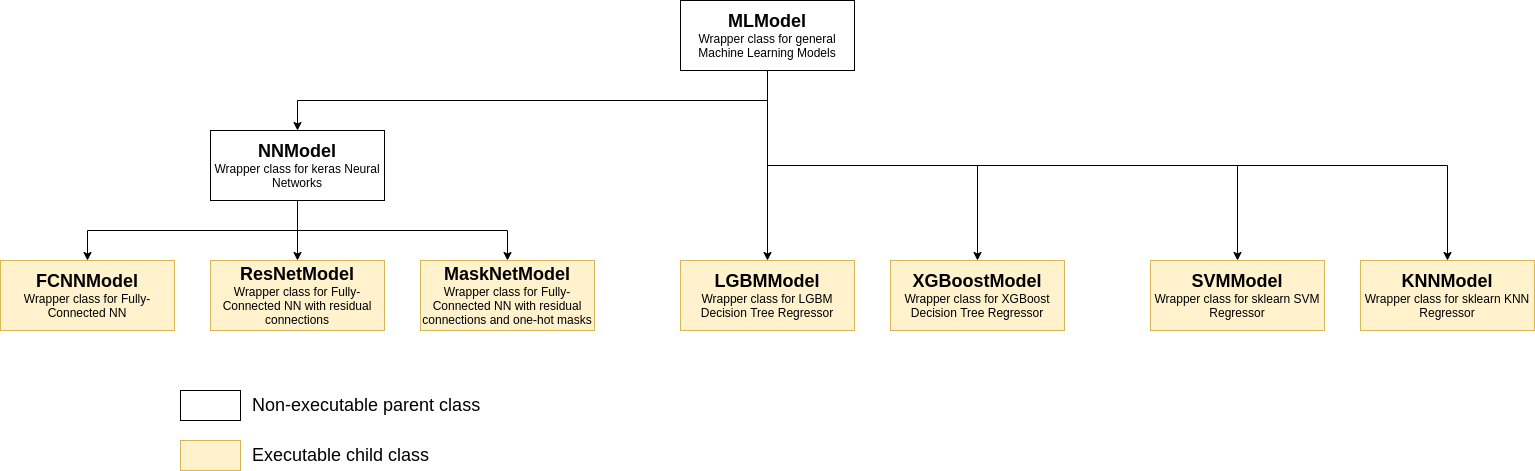

The diagram above was exported from draw.io. Its source (the exported page's mxGraphModel, read from the mxfile embedded in the PNG):
<mxGraphModel dx="1358" dy="777" grid="1" gridSize="10" guides="1" tooltips="1" connect="1" arrows="1" fold="1" page="1" pageScale="1" pageWidth="827" pageHeight="1169" math="0" shadow="0">
  <root>
    <mxCell id="WIyWlLk6GJQsqaUBKTNV-0" />
    <mxCell id="WIyWlLk6GJQsqaUBKTNV-1" parent="WIyWlLk6GJQsqaUBKTNV-0" />
    <mxCell id="6qTWF9IYkFqX1b_x5o2V-11" style="edgeStyle=orthogonalEdgeStyle;rounded=0;orthogonalLoop=1;jettySize=auto;html=1;exitX=0.5;exitY=1;exitDx=0;exitDy=0;entryX=0.5;entryY=0;entryDx=0;entryDy=0;fontSize=18;" parent="WIyWlLk6GJQsqaUBKTNV-1" source="6qTWF9IYkFqX1b_x5o2V-0" target="6qTWF9IYkFqX1b_x5o2V-2" edge="1">
      <mxGeometry relative="1" as="geometry" />
    </mxCell>
    <mxCell id="6qTWF9IYkFqX1b_x5o2V-15" style="edgeStyle=orthogonalEdgeStyle;rounded=0;orthogonalLoop=1;jettySize=auto;html=1;exitX=0.5;exitY=1;exitDx=0;exitDy=0;entryX=0.5;entryY=0;entryDx=0;entryDy=0;fontSize=18;" parent="WIyWlLk6GJQsqaUBKTNV-1" source="6qTWF9IYkFqX1b_x5o2V-0" target="6qTWF9IYkFqX1b_x5o2V-6" edge="1">
      <mxGeometry relative="1" as="geometry" />
    </mxCell>
    <mxCell id="6qTWF9IYkFqX1b_x5o2V-16" style="edgeStyle=orthogonalEdgeStyle;rounded=0;orthogonalLoop=1;jettySize=auto;html=1;exitX=0.5;exitY=1;exitDx=0;exitDy=0;entryX=0.5;entryY=0;entryDx=0;entryDy=0;fontSize=18;" parent="WIyWlLk6GJQsqaUBKTNV-1" source="6qTWF9IYkFqX1b_x5o2V-0" target="6qTWF9IYkFqX1b_x5o2V-7" edge="1">
      <mxGeometry relative="1" as="geometry" />
    </mxCell>
    <mxCell id="6qTWF9IYkFqX1b_x5o2V-17" style="edgeStyle=orthogonalEdgeStyle;rounded=0;orthogonalLoop=1;jettySize=auto;html=1;exitX=0.5;exitY=1;exitDx=0;exitDy=0;entryX=0.5;entryY=0;entryDx=0;entryDy=0;fontSize=18;" parent="WIyWlLk6GJQsqaUBKTNV-1" source="6qTWF9IYkFqX1b_x5o2V-0" target="6qTWF9IYkFqX1b_x5o2V-8" edge="1">
      <mxGeometry relative="1" as="geometry" />
    </mxCell>
    <mxCell id="6qTWF9IYkFqX1b_x5o2V-18" style="edgeStyle=orthogonalEdgeStyle;rounded=0;orthogonalLoop=1;jettySize=auto;html=1;exitX=0.5;exitY=1;exitDx=0;exitDy=0;entryX=0.5;entryY=0;entryDx=0;entryDy=0;fontSize=18;" parent="WIyWlLk6GJQsqaUBKTNV-1" source="6qTWF9IYkFqX1b_x5o2V-0" target="6qTWF9IYkFqX1b_x5o2V-9" edge="1">
      <mxGeometry relative="1" as="geometry" />
    </mxCell>
    <mxCell id="6qTWF9IYkFqX1b_x5o2V-0" value="&lt;font style=&quot;font-size: 18px&quot;&gt;&lt;b&gt;MLModel&lt;/b&gt;&lt;br&gt;&lt;/font&gt;Wrapper class for general Machine Learning Models" style="rounded=0;whiteSpace=wrap;html=1;" parent="WIyWlLk6GJQsqaUBKTNV-1" vertex="1">
      <mxGeometry x="700" y="20" width="174" height="70" as="geometry" />
    </mxCell>
    <mxCell id="6qTWF9IYkFqX1b_x5o2V-12" style="edgeStyle=orthogonalEdgeStyle;rounded=0;orthogonalLoop=1;jettySize=auto;html=1;exitX=0.5;exitY=1;exitDx=0;exitDy=0;entryX=0.5;entryY=0;entryDx=0;entryDy=0;fontSize=18;" parent="WIyWlLk6GJQsqaUBKTNV-1" source="6qTWF9IYkFqX1b_x5o2V-2" target="6qTWF9IYkFqX1b_x5o2V-3" edge="1">
      <mxGeometry relative="1" as="geometry" />
    </mxCell>
    <mxCell id="6qTWF9IYkFqX1b_x5o2V-13" style="edgeStyle=orthogonalEdgeStyle;rounded=0;orthogonalLoop=1;jettySize=auto;html=1;exitX=0.5;exitY=1;exitDx=0;exitDy=0;entryX=0.5;entryY=0;entryDx=0;entryDy=0;fontSize=18;" parent="WIyWlLk6GJQsqaUBKTNV-1" source="6qTWF9IYkFqX1b_x5o2V-2" target="6qTWF9IYkFqX1b_x5o2V-4" edge="1">
      <mxGeometry relative="1" as="geometry" />
    </mxCell>
    <mxCell id="6qTWF9IYkFqX1b_x5o2V-14" style="edgeStyle=orthogonalEdgeStyle;rounded=0;orthogonalLoop=1;jettySize=auto;html=1;exitX=0.5;exitY=1;exitDx=0;exitDy=0;entryX=0.5;entryY=0;entryDx=0;entryDy=0;fontSize=18;" parent="WIyWlLk6GJQsqaUBKTNV-1" source="6qTWF9IYkFqX1b_x5o2V-2" target="6qTWF9IYkFqX1b_x5o2V-5" edge="1">
      <mxGeometry relative="1" as="geometry" />
    </mxCell>
    <mxCell id="6qTWF9IYkFqX1b_x5o2V-2" value="&lt;font style=&quot;font-size: 18px&quot;&gt;&lt;b&gt;NNModel&lt;/b&gt;&lt;br&gt;&lt;/font&gt;Wrapper class for keras Neural Networks" style="rounded=0;whiteSpace=wrap;html=1;" parent="WIyWlLk6GJQsqaUBKTNV-1" vertex="1">
      <mxGeometry x="230" y="150" width="174" height="70" as="geometry" />
    </mxCell>
    <mxCell id="6qTWF9IYkFqX1b_x5o2V-3" value="&lt;font style=&quot;font-size: 18px&quot;&gt;&lt;b&gt;FCNNModel&lt;/b&gt;&lt;br&gt;&lt;/font&gt;Wrapper class for Fully-Connected NN" style="rounded=0;whiteSpace=wrap;html=1;fillColor=#fff2cc;strokeColor=#d6b656;" parent="WIyWlLk6GJQsqaUBKTNV-1" vertex="1">
      <mxGeometry x="20" y="280" width="174" height="70" as="geometry" />
    </mxCell>
    <mxCell id="6qTWF9IYkFqX1b_x5o2V-4" value="&lt;font style=&quot;font-size: 18px&quot;&gt;&lt;b&gt;ResNetModel&lt;/b&gt;&lt;br&gt;&lt;/font&gt;Wrapper class for Fully-Connected NN with residual connections" style="rounded=0;whiteSpace=wrap;html=1;fillColor=#fff2cc;strokeColor=#d6b656;" parent="WIyWlLk6GJQsqaUBKTNV-1" vertex="1">
      <mxGeometry x="230" y="280" width="174" height="70" as="geometry" />
    </mxCell>
    <mxCell id="6qTWF9IYkFqX1b_x5o2V-5" value="&lt;font style=&quot;font-size: 18px&quot;&gt;&lt;b&gt;MaskNetModel&lt;/b&gt;&lt;br&gt;&lt;/font&gt;Wrapper class for Fully-Connected NN with residual connections and one-hot masks" style="rounded=0;whiteSpace=wrap;html=1;fillColor=#fff2cc;strokeColor=#d6b656;" parent="WIyWlLk6GJQsqaUBKTNV-1" vertex="1">
      <mxGeometry x="440" y="280" width="174" height="70" as="geometry" />
    </mxCell>
    <mxCell id="6qTWF9IYkFqX1b_x5o2V-6" value="&lt;span style=&quot;font-size: 18px&quot;&gt;&lt;b&gt;LGBMModel&lt;br&gt;&lt;/b&gt;&lt;/span&gt;Wrapper class for LGBM Decision Tree Regressor" style="rounded=0;whiteSpace=wrap;html=1;fillColor=#fff2cc;strokeColor=#d6b656;" parent="WIyWlLk6GJQsqaUBKTNV-1" vertex="1">
      <mxGeometry x="700" y="280" width="174" height="70" as="geometry" />
    </mxCell>
    <mxCell id="6qTWF9IYkFqX1b_x5o2V-7" value="&lt;span style=&quot;font-size: 18px&quot;&gt;&lt;b&gt;XGBoostModel&lt;br&gt;&lt;/b&gt;&lt;/span&gt;Wrapper class for XGBoost Decision Tree Regressor" style="rounded=0;whiteSpace=wrap;html=1;fillColor=#fff2cc;strokeColor=#d6b656;" parent="WIyWlLk6GJQsqaUBKTNV-1" vertex="1">
      <mxGeometry x="910" y="280" width="174" height="70" as="geometry" />
    </mxCell>
    <mxCell id="6qTWF9IYkFqX1b_x5o2V-8" value="&lt;span style=&quot;font-size: 18px&quot;&gt;&lt;b&gt;SVMModel&lt;br&gt;&lt;/b&gt;&lt;/span&gt;Wrapper class for sklearn SVM Regressor" style="rounded=0;whiteSpace=wrap;html=1;fillColor=#fff2cc;strokeColor=#d6b656;" parent="WIyWlLk6GJQsqaUBKTNV-1" vertex="1">
      <mxGeometry x="1170" y="280" width="174" height="70" as="geometry" />
    </mxCell>
    <mxCell id="6qTWF9IYkFqX1b_x5o2V-9" value="&lt;span style=&quot;font-size: 18px&quot;&gt;&lt;b&gt;KNNModel&lt;br&gt;&lt;/b&gt;&lt;/span&gt;Wrapper class for sklearn KNN Regressor" style="rounded=0;whiteSpace=wrap;html=1;fillColor=#fff2cc;strokeColor=#d6b656;" parent="WIyWlLk6GJQsqaUBKTNV-1" vertex="1">
      <mxGeometry x="1380" y="280" width="174" height="70" as="geometry" />
    </mxCell>
    <mxCell id="6qTWF9IYkFqX1b_x5o2V-19" value="" style="rounded=0;whiteSpace=wrap;html=1;" parent="WIyWlLk6GJQsqaUBKTNV-1" vertex="1">
      <mxGeometry x="200" y="410" width="60" height="30" as="geometry" />
    </mxCell>
    <mxCell id="6qTWF9IYkFqX1b_x5o2V-20" value="Non-executable parent class" style="text;html=1;align=left;verticalAlign=middle;resizable=0;points=[];autosize=1;strokeColor=none;fillColor=none;fontSize=18;" parent="WIyWlLk6GJQsqaUBKTNV-1" vertex="1">
      <mxGeometry x="270" y="410" width="240" height="30" as="geometry" />
    </mxCell>
    <mxCell id="6qTWF9IYkFqX1b_x5o2V-21" value="" style="rounded=0;whiteSpace=wrap;html=1;fillColor=#fff2cc;strokeColor=#d6b656;" parent="WIyWlLk6GJQsqaUBKTNV-1" vertex="1">
      <mxGeometry x="200" y="460" width="60" height="30" as="geometry" />
    </mxCell>
    <mxCell id="6qTWF9IYkFqX1b_x5o2V-22" value="Executable child class" style="text;html=1;align=left;verticalAlign=middle;resizable=0;points=[];autosize=1;strokeColor=none;fillColor=none;fontSize=18;" parent="WIyWlLk6GJQsqaUBKTNV-1" vertex="1">
      <mxGeometry x="270" y="460" width="190" height="30" as="geometry" />
    </mxCell>
  </root>
</mxGraphModel>